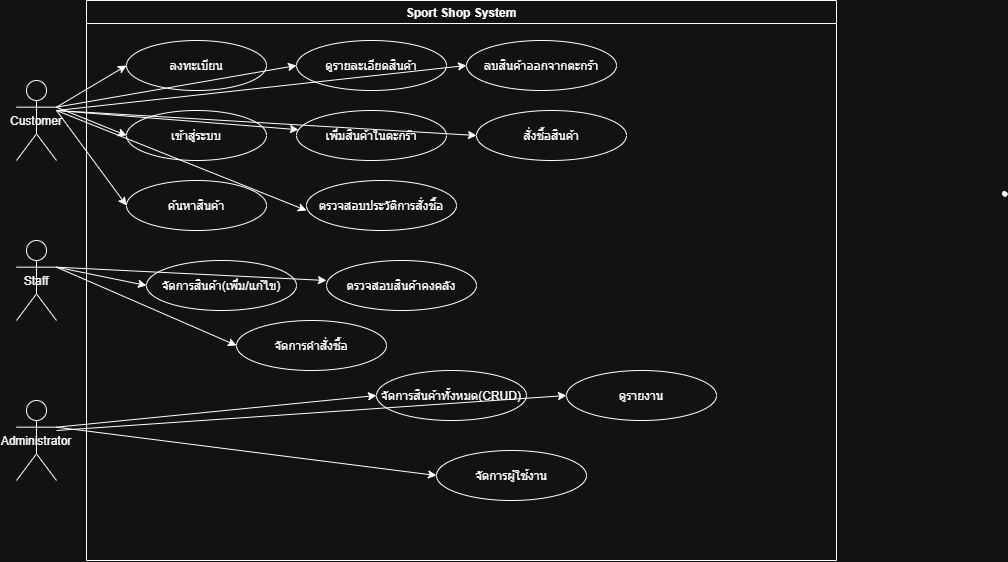

The diagram above was exported from draw.io. Its source (the exported page's mxGraphModel, read from the mxfile embedded in the PNG):
<mxGraphModel dx="975" dy="536" grid="1" gridSize="10" guides="1" tooltips="1" connect="1" arrows="1" fold="1" page="1" pageScale="1" pageWidth="850" pageHeight="1100" math="0" shadow="0">
  <root>
    <mxCell id="0" />
    <mxCell id="1" parent="0" />
    <mxCell id="sys" parent="1" style="swimlane" value="Sport Shop System" vertex="1">
      <mxGeometry height="560" width="750" x="90" as="geometry" />
    </mxCell>
    <mxCell id="uc1" parent="sys" style="ellipse" value="ลงทะเบียน" vertex="1">
      <mxGeometry height="50" width="140" x="40" y="40" as="geometry" />
    </mxCell>
    <mxCell id="uc2" parent="sys" style="ellipse" value="เข้าสู่ระบบ" vertex="1">
      <mxGeometry height="50" width="140" x="40" y="110" as="geometry" />
    </mxCell>
    <mxCell id="uc3" parent="sys" style="ellipse" value="ค้นหาสินค้า" vertex="1">
      <mxGeometry height="50" width="140" x="40" y="180" as="geometry" />
    </mxCell>
    <mxCell id="uc4" parent="sys" style="ellipse" value="ตรวจสอบประวัติการสั่งชื้อ" vertex="1">
      <mxGeometry height="50" width="150" x="220" y="180" as="geometry" />
    </mxCell>
    <mxCell id="uc5" parent="sys" style="ellipse" value="ดูรายละเอียดสินค้า" vertex="1">
      <mxGeometry height="50" width="150" x="210" y="40" as="geometry" />
    </mxCell>
    <mxCell id="uc6" parent="sys" style="ellipse" value="ลบสินค้าออกจากตะกร้า" vertex="1">
      <mxGeometry height="50" width="150" x="380" y="40" as="geometry" />
    </mxCell>
    <mxCell id="uc7" parent="sys" style="ellipse" value="จัดการสินค้า(เพึ่ม/แก้ไข)" vertex="1">
      <mxGeometry height="50" width="150" x="60" y="260" as="geometry" />
    </mxCell>
    <mxCell id="cgi7TSZCbnpb_DIedh7q-1" parent="sys" style="ellipse" value="เพึ่มสินค้าในตะกร้า" vertex="1">
      <mxGeometry height="50" width="150" x="210" y="110" as="geometry" />
    </mxCell>
    <mxCell id="cgi7TSZCbnpb_DIedh7q-2" parent="sys" style="ellipse" value="สั่งชื้อสินค้า" vertex="1">
      <mxGeometry height="50" width="150" x="390" y="110" as="geometry" />
    </mxCell>
    <mxCell id="cgi7TSZCbnpb_DIedh7q-3" parent="sys" style="ellipse" value="ตรวจสอบสินค้าคงคลัง" vertex="1">
      <mxGeometry height="50" width="150" x="240" y="260" as="geometry" />
    </mxCell>
    <mxCell id="cgi7TSZCbnpb_DIedh7q-4" parent="sys" style="ellipse" value="จัดการคำสั่งชื้อ" vertex="1">
      <mxGeometry height="50" width="150" x="150" y="320" as="geometry" />
    </mxCell>
    <mxCell id="cgi7TSZCbnpb_DIedh7q-5" parent="sys" style="ellipse" value="จัดการสินค้าทั้งหมด(CRUD)" vertex="1">
      <mxGeometry height="50" width="150" x="290" y="370" as="geometry" />
    </mxCell>
    <mxCell id="cgi7TSZCbnpb_DIedh7q-6" parent="sys" style="ellipse" value="ดูรายงาน" vertex="1">
      <mxGeometry height="50" width="150" x="480" y="370" as="geometry" />
    </mxCell>
    <mxCell id="cgi7TSZCbnpb_DIedh7q-7" parent="sys" style="ellipse" value="จัดการผู้ใช้งาน" vertex="1">
      <mxGeometry height="50" width="150" x="350" y="450" as="geometry" />
    </mxCell>
    <mxCell id="cgi7TSZCbnpb_DIedh7q-13" edge="1" parent="sys" style="endArrow=classic;html=1;rounded=0;entryX=0;entryY=0.6;entryDx=0;entryDy=0;entryPerimeter=0;" target="uc4" value="">
      <mxGeometry height="50" relative="1" width="50" as="geometry">
        <mxPoint x="-30" y="110" as="sourcePoint" />
        <mxPoint x="470" y="280" as="targetPoint" />
      </mxGeometry>
    </mxCell>
    <mxCell id="cgi7TSZCbnpb_DIedh7q-14" edge="1" parent="sys" style="endArrow=classic;html=1;rounded=0;entryX=0;entryY=0.5;entryDx=0;entryDy=0;" target="uc6" value="">
      <mxGeometry height="50" relative="1" width="50" as="geometry">
        <mxPoint x="-30" y="110" as="sourcePoint" />
        <mxPoint x="500" y="310" as="targetPoint" />
      </mxGeometry>
    </mxCell>
    <mxCell id="cust" parent="1" style="shape=umlActor;" value="Customer" vertex="1">
      <mxGeometry height="80" width="40" x="20" y="80" as="geometry" />
    </mxCell>
    <mxCell id="staff" parent="1" style="shape=umlActor;" value="Staff" vertex="1">
      <mxGeometry height="80" width="40" x="20" y="240" as="geometry" />
    </mxCell>
    <mxCell id="admin" parent="1" style="shape=umlActor;" value="Administrator" vertex="1">
      <mxGeometry height="80" width="40" x="20" y="400" as="geometry" />
    </mxCell>
    <mxCell id="ByA1sZY04Bqbo9F9D5KN-2" parent="1" style="shape=stencil(fZbdcgIhDIWfZm8zQAg/17Z9j85U606tdqz9e/tmZ0c0uJ47xP0I5JwEBl59bp8/1kNwn6fj4W39M76ctgM/DCGM++36OJ50NPDjwKvN4bh+PR6+9i/z74/n6ctp9H74nlb4nbmSKZeJCu5vngmZ6jzzNAO7cX8FVKEsBuBKrgKg9oAE8gkCbLeUhEoEQKSUDZDLeWYRKIl8MEDRmHwfyBrBG6Amyu4+kDxxMoB3jhwgYu7TVAsVkFcWCs4CTBEoF4RctKeOxHIf8IXYpikHikAIf+MNUW94AGSSaoAoFIE3AlOyeWU+p2E5S9yfQZcQILVuQOwZdJNoS9Ls3wA5u2XZTIHECqeJ9kDpSaauRiNVcAY1QhdBzeLBli5WazpkSsBLV25uRaqWRyFawTQzRRIQYirJzq5atkBqLfouwqUxLBepthWb10vrWZY6UOAeyKCCtDV625mm9gmUC4Wc3VLJMMIE1BsA2FW9JraVlQB7n3c9oMKhCLEvIM1zBPZ25/umNQ1tVEC2G+fFCC8g398O2hNQuQlVu752DBfA+q0ptnqO5JFmeuIuo9DY7KjY71UxdJV4EntifPWorW++R/dC4t7V3DlIB5cHx2bc7eb3yvX//QNFp+bHDT/+Aw==);lineShape=1;strokeColor=default;" value="" vertex="1">
      <mxGeometry height="4.665236216357698" width="4.672539772115215" x="1005.8679608424759" y="190.87531245851915" as="geometry" />
    </mxCell>
    <mxCell id="cgi7TSZCbnpb_DIedh7q-8" edge="1" parent="1" source="cust" style="endArrow=classic;html=1;rounded=0;exitX=1;exitY=0.3333333333333333;exitDx=0;exitDy=0;exitPerimeter=0;entryX=0;entryY=0.5;entryDx=0;entryDy=0;" target="uc1" value="">
      <mxGeometry height="50" relative="1" width="50" as="geometry">
        <mxPoint x="420" y="410" as="sourcePoint" />
        <mxPoint x="470" y="360" as="targetPoint" />
      </mxGeometry>
    </mxCell>
    <mxCell id="cgi7TSZCbnpb_DIedh7q-9" edge="1" parent="1" source="cust" style="endArrow=classic;html=1;rounded=0;exitX=1;exitY=0.3333333333333333;exitDx=0;exitDy=0;exitPerimeter=0;entryX=0;entryY=0.5;entryDx=0;entryDy=0;" target="uc2" value="">
      <mxGeometry height="50" relative="1" width="50" as="geometry">
        <mxPoint x="120" y="160" as="sourcePoint" />
        <mxPoint x="170" y="110" as="targetPoint" />
      </mxGeometry>
    </mxCell>
    <mxCell id="cgi7TSZCbnpb_DIedh7q-10" edge="1" parent="1" style="endArrow=classic;html=1;rounded=0;entryX=0;entryY=0.5;entryDx=0;entryDy=0;" target="uc3" value="">
      <mxGeometry height="50" relative="1" width="50" as="geometry">
        <mxPoint x="60" y="110" as="sourcePoint" />
        <mxPoint x="470" y="290" as="targetPoint" />
      </mxGeometry>
    </mxCell>
    <mxCell id="cgi7TSZCbnpb_DIedh7q-11" edge="1" parent="1" source="cust" style="endArrow=classic;html=1;rounded=0;exitX=1;exitY=0.3333333333333333;exitDx=0;exitDy=0;exitPerimeter=0;entryX=0;entryY=0.5;entryDx=0;entryDy=0;" target="uc5" value="">
      <mxGeometry height="50" relative="1" width="50" as="geometry">
        <mxPoint x="420" y="340" as="sourcePoint" />
        <mxPoint x="470" y="290" as="targetPoint" />
      </mxGeometry>
    </mxCell>
    <mxCell id="cgi7TSZCbnpb_DIedh7q-12" edge="1" parent="1" style="endArrow=classic;html=1;rounded=0;" target="cgi7TSZCbnpb_DIedh7q-1" value="">
      <mxGeometry height="50" relative="1" width="50" as="geometry">
        <mxPoint x="60" y="110" as="sourcePoint" />
        <mxPoint x="470" y="290" as="targetPoint" />
      </mxGeometry>
    </mxCell>
    <mxCell id="cgi7TSZCbnpb_DIedh7q-15" edge="1" parent="1" style="endArrow=classic;html=1;rounded=0;entryX=0;entryY=0.5;entryDx=0;entryDy=0;" target="cgi7TSZCbnpb_DIedh7q-2" value="">
      <mxGeometry height="50" relative="1" width="50" as="geometry">
        <mxPoint x="60" y="110" as="sourcePoint" />
        <mxPoint x="470" y="290" as="targetPoint" />
      </mxGeometry>
    </mxCell>
    <mxCell id="cgi7TSZCbnpb_DIedh7q-16" edge="1" parent="1" source="staff" style="endArrow=classic;html=1;rounded=0;exitX=1;exitY=0.3333333333333333;exitDx=0;exitDy=0;exitPerimeter=0;entryX=0;entryY=0.5;entryDx=0;entryDy=0;" target="uc7" value="">
      <mxGeometry height="50" relative="1" width="50" as="geometry">
        <mxPoint x="420" y="340" as="sourcePoint" />
        <mxPoint x="470" y="290" as="targetPoint" />
      </mxGeometry>
    </mxCell>
    <mxCell id="cgi7TSZCbnpb_DIedh7q-17" edge="1" parent="1" source="staff" style="endArrow=classic;html=1;rounded=0;exitX=1;exitY=0.3333333333333333;exitDx=0;exitDy=0;exitPerimeter=0;" value="">
      <mxGeometry height="50" relative="1" width="50" as="geometry">
        <mxPoint x="420" y="340" as="sourcePoint" />
        <mxPoint x="330" y="280" as="targetPoint" />
      </mxGeometry>
    </mxCell>
    <mxCell id="cgi7TSZCbnpb_DIedh7q-18" edge="1" parent="1" source="staff" style="endArrow=classic;html=1;rounded=0;exitX=1;exitY=0.3333333333333333;exitDx=0;exitDy=0;exitPerimeter=0;entryX=0;entryY=0.5;entryDx=0;entryDy=0;" target="cgi7TSZCbnpb_DIedh7q-4" value="">
      <mxGeometry height="50" relative="1" width="50" as="geometry">
        <mxPoint x="420" y="340" as="sourcePoint" />
        <mxPoint x="470" y="290" as="targetPoint" />
      </mxGeometry>
    </mxCell>
    <mxCell id="cgi7TSZCbnpb_DIedh7q-19" edge="1" parent="1" source="admin" style="endArrow=classic;html=1;rounded=0;exitX=1;exitY=0.3333333333333333;exitDx=0;exitDy=0;exitPerimeter=0;entryX=0;entryY=0.5;entryDx=0;entryDy=0;" target="cgi7TSZCbnpb_DIedh7q-5" value="">
      <mxGeometry height="50" relative="1" width="50" as="geometry">
        <mxPoint x="420" y="340" as="sourcePoint" />
        <mxPoint x="470" y="290" as="targetPoint" />
      </mxGeometry>
    </mxCell>
    <mxCell id="cgi7TSZCbnpb_DIedh7q-20" edge="1" parent="1" source="admin" style="endArrow=classic;html=1;rounded=0;exitX=1;exitY=0.3333333333333333;exitDx=0;exitDy=0;exitPerimeter=0;entryX=0;entryY=0.5;entryDx=0;entryDy=0;" target="cgi7TSZCbnpb_DIedh7q-7" value="">
      <mxGeometry height="50" relative="1" width="50" as="geometry">
        <mxPoint x="420" y="340" as="sourcePoint" />
        <mxPoint x="470" y="290" as="targetPoint" />
      </mxGeometry>
    </mxCell>
    <mxCell id="cgi7TSZCbnpb_DIedh7q-21" edge="1" parent="1" style="endArrow=classic;html=1;rounded=0;entryX=0;entryY=0.5;entryDx=0;entryDy=0;" target="cgi7TSZCbnpb_DIedh7q-6" value="">
      <mxGeometry height="50" relative="1" width="50" as="geometry">
        <mxPoint x="60" y="430" as="sourcePoint" />
        <mxPoint x="470" y="290" as="targetPoint" />
      </mxGeometry>
    </mxCell>
  </root>
</mxGraphModel>